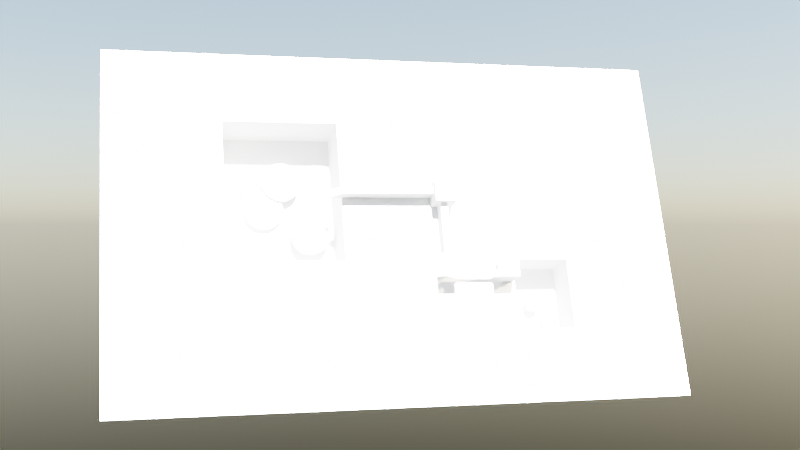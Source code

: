 # Source: sample.blend  (saved by Blender 4.5.90; exported with 4.5.12 LTS)
import bpy
from mathutils import Matrix  # noqa: F401  (used for matrix-valued properties, if any)

bpy.ops.wm.read_factory_settings(use_empty=True)
scene = bpy.context.scene
scene.name = 'Scene'

# ---- collections
col_collection = bpy.data.collections.new('Collection'); scene.collection.children.link(col_collection)
col_filling = bpy.data.collections.new('filling'); scene.collection.children.link(col_filling)

# ---- world
world_world = bpy.data.worlds.new('World'); scene.world = world_world
world_world.use_nodes = True; world_world.node_tree.nodes.clear()
_N = world_world.node_tree.nodes; _L = world_world.node_tree.links
n0 = _N.new('ShaderNodeOutputWorld'); n0.name = 'World Output'; n0.location = (300, 300)
n1 = _N.new('ShaderNodeBackground'); n1.name = 'Background'; n1.location = (10, 300)
n1.inputs[1].default_value = 0.3
n2 = _N.new('ShaderNodeTexSky'); n2.name = 'Sky Texture'; n2.location = (-190, 275)
n2.sun_elevation = 0.4782
_L.new(n1.outputs[0], n0.inputs[0])
_L.new(n2.outputs[0], n1.inputs[0])
n0.is_active_output = True
world_world.color = (0.05088, 0.05088, 0.05088)
world_world.use_sun_shadow = False
world_world.sun_shadow_jitter_overblur = 0.0

# ---- cameras
cam_camera = bpy.data.cameras.new('Camera')
cam_camera.clip_end = 100.0
cam_camera.ortho_scale = 7.314

# ---- lights
light_light = bpy.data.lights.new('Light', 'SUN')
light_light.transmission_factor = 0.0
light_light.angle = 0.1993
light_light.energy = 1000.0
light_light.shadow_soft_size = 0.1
light_light.shadow_maximum_resolution = 0.006
light_light.shadow_cascade_max_distance = 1000.0

# ---- meshes
me_plane = bpy.data.meshes.new('Plane')
me_plane.from_pydata([(-1.0, -1.59, 0.0), (1.0, -1.59, 0.0), (-1.0, 1.59, 0.0), (1.0, 1.59, 0.0), (-1.0, 0.9542, 0.0), (-1.0, 0.3181, 0.0), (-1.0, -0.3181, 0.0), (-1.0, -0.9542, 0.0), (-0.6, -1.59, 0.0), (-0.2, -1.59, 0.0), (0.2, -1.59, 0.0), (0.6, -1.59, 0.0), (1.0, -0.9542, 0.0), (1.0, -0.3181, 0.0), (1.0, 0.3181, 0.0), (1.0, 0.9542, 0.0), (0.6, 1.59, 0.0), (0.2, 1.59, 0.0), (-0.2, 1.59, 0.0), (-0.6, 1.59, 0.0), (-0.6, -0.9542, 0.0), (-0.6, -0.3181, 0.0), (-0.6, 0.3181, 0.0), (-0.6, 0.9542, 0.0), (-0.2, -0.9542, 0.0), (-0.2, -0.3181, 0.0), (-0.2, 0.3181, 0.0), (-0.2, 0.9542, 0.0), (0.2, -0.9542, 0.0), (0.2, -0.3181, 0.0), (0.2, 0.3181, 0.0), (0.2, 0.9542, 0.0), (0.6, -0.9542, 0.0), (0.6, -0.3181, 0.0), (0.6, 0.3181, 0.0), (0.6, 0.9542, 0.0), (-0.6, -0.9542, -0.2674), (-0.6, -0.3181, -0.2674), (-0.2, -0.9542, -0.2674), (-0.2, -0.3181, -0.2674), (0.2, -0.9542, -0.2674), (0.2, -0.3181, -0.2674), (-1.0, 0.6268, 0.0), (1.0, 0.6268, 0.0), (-0.6, 0.6268, 0.0), (-0.2, 0.6268, 0.0), (0.2, 0.6268, 0.0), (0.6, 0.6268, 0.0), (0.2, 0.6268, -0.2131), (0.2, 0.9542, -0.2131), (0.6, 0.6268, -0.2131), (0.6, 0.9542, -0.2131)], [], [(35, 15, 3, 16), (4, 23, 19, 2), (23, 27, 18, 19), (27, 31, 17, 18), (31, 35, 16, 17), (0, 8, 20, 7), (7, 20, 21, 6), (6, 21, 22, 5), (42, 44, 23, 4), (8, 9, 24, 20), (21, 20, 36, 37), (21, 25, 26, 22), (44, 45, 27, 23), (9, 10, 28, 24), (24, 28, 40, 38), (25, 29, 30, 26), (45, 46, 31, 27), (10, 11, 32, 28), (28, 32, 33, 29), (29, 33, 34, 30), (47, 35, 51, 50), (11, 1, 12, 32), (32, 12, 13, 33), (33, 13, 14, 34), (47, 43, 15, 35), (36, 38, 39, 37), (38, 40, 41, 39), (20, 24, 38, 36), (29, 25, 39, 41), (25, 21, 37, 39), (28, 29, 41, 40), (34, 14, 43, 47), (30, 34, 47, 46), (26, 30, 46, 45), (22, 26, 45, 44), (5, 22, 44, 42), (48, 50, 51, 49), (46, 47, 50, 48), (35, 31, 49, 51), (31, 46, 48, 49)])
_uv = me_plane.uv_layers.new(name='UVMap')
_uv.uv.foreach_set('vector', [0.8, 0.8, 1.0, 0.8, 1.0, 1.0, 0.8, 1.0, 0.0, 0.8, 0.2, 0.8, 0.2, 1.0, 0.0, 1.0, 0.2, 0.8, 0.4, 0.8, 0.4, 1.0, 0.2, 1.0, 0.4, 0.8, 0.6, 0.8, 0.6, 1.0, 0.4, 1.0, 0.6, 0.8, 0.8, 0.8, 0.8, 1.0, 0.6, 1.0, 0.0, 0.0, 0.2, 0.0, 0.2, 0.2, 0.0, 0.2, 0.0, 0.2, 0.2, 0.2, 0.2, 0.4, 0.0, 0.4, 0.0, 0.4, 0.2, 0.4, 0.2, 0.6, 0.0, 0.6, 0.0, 0.6971, 0.2, 0.6971, 0.2, 0.8, 0.0, 0.8, 0.2, 0.0, 0.4, 0.0, 0.4, 0.2, 0.2, 0.2, 0.2, 0.4, 0.2, 0.2, 0.2, 0.2, 0.2, 0.4, 0.2, 0.4, 0.4, 0.4, 0.4, 0.6, 0.2, 0.6, 0.2, 0.6971, 0.4, 0.6971, 0.4, 0.8, 0.2, 0.8, 0.4, 0.0, 0.6, 0.0, 0.6, 0.2, 0.4, 0.2, 0.4, 0.2, 0.6, 0.2, 0.6, 0.2, 0.4, 0.2, 0.4, 0.4, 0.6, 0.4, 0.6, 0.6, 0.4, 0.6, 0.4, 0.6971, 0.6, 0.6971, 0.6, 0.8, 0.4, 0.8, 0.6, 0.0, 0.8, 0.0, 0.8, 0.2, 0.6, 0.2, 0.6, 0.2, 0.8, 0.2, 0.8, 0.4, 0.6, 0.4, 0.6, 0.4, 0.8, 0.4, 0.8, 0.6, 0.6, 0.6, 0.8, 0.6971, 0.8, 0.8, 0.8, 0.8, 0.8, 0.6971, 0.8, 0.0, 1.0, 0.0, 1.0, 0.2, 0.8, 0.2, 0.8, 0.2, 1.0, 0.2, 1.0, 0.4, 0.8, 0.4, 0.8, 0.4, 1.0, 0.4, 1.0, 0.6, 0.8, 0.6, 0.8, 0.6971, 1.0, 0.6971, 1.0, 0.8, 0.8, 0.8, 0.2, 0.2, 0.4, 0.2, 0.4, 0.4, 0.2, 0.4, 0.4, 0.2, 0.6, 0.2, 0.6, 0.4, 0.4, 0.4, 0.2, 0.2, 0.4, 0.2, 0.4, 0.2, 0.2, 0.2, 0.6, 0.4, 0.4, 0.4, 0.4, 0.4, 0.6, 0.4, 0.4, 0.4, 0.2, 0.4, 0.2, 0.4, 0.4, 0.4, 0.6, 0.2, 0.6, 0.4, 0.6, 0.4, 0.6, 0.2, 0.8, 0.6, 1.0, 0.6, 1.0, 0.6971, 0.8, 0.6971, 0.6, 0.6, 0.8, 0.6, 0.8, 0.6971, 0.6, 0.6971, 0.4, 0.6, 0.6, 0.6, 0.6, 0.6971, 0.4, 0.6971, 0.2, 0.6, 0.4, 0.6, 0.4, 0.6971, 0.2, 0.6971, 0.0, 0.6, 0.2, 0.6, 0.2, 0.6971, 0.0, 0.6971, 0.6, 0.6971, 0.8, 0.6971, 0.8, 0.8, 0.6, 0.8, 0.6, 0.6971, 0.8, 0.6971, 0.8, 0.6971, 0.6, 0.6971, 0.8, 0.8, 0.6, 0.8, 0.6, 0.8, 0.8, 0.8, 0.6, 0.8, 0.6, 0.6971, 0.6, 0.6971, 0.6, 0.8])
me_plane.update()
me_plane_005 = bpy.data.meshes.new('Plane.005')
me_plane_005.from_pydata([(-1.49e-08, 5.96e-08, 0.0), (-1.49e-08, 0.6362, 0.0), (0.4, 5.96e-08, 0.0), (0.4, 0.6362, 0.0), (-1.49e-08, 5.96e-08, 0.03879), (-1.49e-08, 0.6362, 0.03879), (0.4, 5.96e-08, 0.03879), (0.4, 0.6362, 0.03879)], [], [(0, 1, 3, 2), (4, 6, 7, 5), (3, 1, 5, 7), (2, 3, 7, 6), (0, 2, 6, 4), (1, 0, 4, 5)])
_uv = me_plane_005.uv_layers.new(name='UVMap')
_uv.uv.foreach_set('vector', [0.6, 0.4, 0.6, 0.6, 0.8, 0.6, 0.8, 0.4, 0.6, 0.4, 0.8, 0.4, 0.8, 0.6, 0.6, 0.6, 0.8, 0.6, 0.6, 0.6, 0.6, 0.6, 0.8, 0.6, 0.8, 0.4, 0.8, 0.6, 0.8, 0.6, 0.8, 0.4, 0.6, 0.4, 0.8, 0.4, 0.8, 0.4, 0.6, 0.4, 0.6, 0.6, 0.6, 0.4, 0.6, 0.4, 0.6, 0.6])
me_plane_005.update()
me_plane_006 = bpy.data.meshes.new('Plane.006')
me_plane_006.from_pydata([(-1.49e-08, 5.96e-08, 0.0), (-1.49e-08, 0.6362, 0.0), (0.4, 5.96e-08, 0.0), (0.4, 0.6362, 0.0), (-1.49e-08, 5.96e-08, 0.03879), (-1.49e-08, 0.6362, 0.03879), (0.4, 5.96e-08, 0.03879), (0.4, 0.6362, 0.03879)], [], [(0, 1, 3, 2), (4, 6, 7, 5), (3, 1, 5, 7), (2, 3, 7, 6), (0, 2, 6, 4), (1, 0, 4, 5)])
_uv = me_plane_006.uv_layers.new(name='UVMap')
_uv.uv.foreach_set('vector', [0.6, 0.4, 0.6, 0.6, 0.8, 0.6, 0.8, 0.4, 0.6, 0.4, 0.8, 0.4, 0.8, 0.6, 0.6, 0.6, 0.8, 0.6, 0.6, 0.6, 0.6, 0.6, 0.8, 0.6, 0.8, 0.4, 0.8, 0.6, 0.8, 0.6, 0.8, 0.4, 0.6, 0.4, 0.8, 0.4, 0.8, 0.4, 0.6, 0.4, 0.6, 0.6, 0.6, 0.4, 0.6, 0.4, 0.6, 0.6])
me_plane_006.update()
me_plane_007 = bpy.data.meshes.new('Plane.007')
me_plane_007.from_pydata([(-1.49e-08, 5.96e-08, 0.0), (-1.49e-08, 0.6362, 0.0), (0.4, 5.96e-08, 0.0), (0.4, 0.6362, 0.0), (-1.49e-08, 5.96e-08, 0.03879), (-1.49e-08, 0.6362, 0.03879), (0.4, 5.96e-08, 0.03879), (0.4, 0.6362, 0.03879)], [], [(0, 1, 3, 2), (4, 6, 7, 5), (3, 1, 5, 7), (2, 3, 7, 6), (0, 2, 6, 4), (1, 0, 4, 5)])
_uv = me_plane_007.uv_layers.new(name='UVMap')
_uv.uv.foreach_set('vector', [0.6, 0.4, 0.6, 0.6, 0.8, 0.6, 0.8, 0.4, 0.6, 0.4, 0.8, 0.4, 0.8, 0.6, 0.6, 0.6, 0.8, 0.6, 0.6, 0.6, 0.6, 0.6, 0.8, 0.6, 0.8, 0.4, 0.8, 0.6, 0.8, 0.6, 0.8, 0.4, 0.6, 0.4, 0.8, 0.4, 0.8, 0.4, 0.6, 0.4, 0.6, 0.6, 0.6, 0.4, 0.6, 0.4, 0.6, 0.6])
me_plane_007.update()
me_plane_008 = bpy.data.meshes.new('Plane.008')
me_plane_008.from_pydata([(-1.49e-08, 5.96e-08, 0.0), (-1.49e-08, 0.6362, 0.0), (0.4, 5.96e-08, 0.0), (0.4, 0.6362, 0.0), (-1.49e-08, 5.96e-08, 0.03879), (-1.49e-08, 0.6362, 0.03879), (0.4, 5.96e-08, 0.03879), (0.4, 0.6362, 0.03879)], [], [(0, 1, 3, 2), (4, 6, 7, 5), (3, 1, 5, 7), (2, 3, 7, 6), (0, 2, 6, 4), (1, 0, 4, 5)])
_uv = me_plane_008.uv_layers.new(name='UVMap')
_uv.uv.foreach_set('vector', [0.6, 0.4, 0.6, 0.6, 0.8, 0.6, 0.8, 0.4, 0.6, 0.4, 0.8, 0.4, 0.8, 0.6, 0.6, 0.6, 0.8, 0.6, 0.6, 0.6, 0.6, 0.6, 0.8, 0.6, 0.8, 0.4, 0.8, 0.6, 0.8, 0.6, 0.8, 0.4, 0.6, 0.4, 0.8, 0.4, 0.8, 0.4, 0.6, 0.4, 0.6, 0.6, 0.6, 0.4, 0.6, 0.4, 0.6, 0.6])
me_plane_008.update()
me_plane_009 = bpy.data.meshes.new('Plane.009')
me_plane_009.from_pydata([(-1.49e-08, 5.96e-08, 0.0), (-1.49e-08, 0.6362, 0.0), (0.4, 5.96e-08, 0.0), (0.4, 0.6362, 0.0), (-1.49e-08, 5.96e-08, 0.03879), (-1.49e-08, 0.6362, 0.03879), (0.4, 5.96e-08, 0.03879), (0.4, 0.6362, 0.03879)], [], [(0, 1, 3, 2), (4, 6, 7, 5), (3, 1, 5, 7), (2, 3, 7, 6), (0, 2, 6, 4), (1, 0, 4, 5)])
_uv = me_plane_009.uv_layers.new(name='UVMap')
_uv.uv.foreach_set('vector', [0.6, 0.4, 0.6, 0.6, 0.8, 0.6, 0.8, 0.4, 0.6, 0.4, 0.8, 0.4, 0.8, 0.6, 0.6, 0.6, 0.8, 0.6, 0.6, 0.6, 0.6, 0.6, 0.8, 0.6, 0.8, 0.4, 0.8, 0.6, 0.8, 0.6, 0.8, 0.4, 0.6, 0.4, 0.8, 0.4, 0.8, 0.4, 0.6, 0.4, 0.6, 0.6, 0.6, 0.4, 0.6, 0.4, 0.6, 0.6])
me_plane_009.update()
me_plane_010 = bpy.data.meshes.new('Plane.010')
me_plane_010.from_pydata([(-1.49e-08, 5.96e-08, 0.0), (-1.49e-08, 0.6362, 0.0), (0.4, 5.96e-08, 0.0), (0.4, 0.6362, 0.0), (-1.49e-08, 5.96e-08, 0.03879), (-1.49e-08, 0.6362, 0.03879), (0.4, 5.96e-08, 0.03879), (0.4, 0.6362, 0.03879)], [], [(0, 1, 3, 2), (4, 6, 7, 5), (3, 1, 5, 7), (2, 3, 7, 6), (0, 2, 6, 4), (1, 0, 4, 5)])
_uv = me_plane_010.uv_layers.new(name='UVMap')
_uv.uv.foreach_set('vector', [0.6, 0.4, 0.6, 0.6, 0.8, 0.6, 0.8, 0.4, 0.6, 0.4, 0.8, 0.4, 0.8, 0.6, 0.6, 0.6, 0.8, 0.6, 0.6, 0.6, 0.6, 0.6, 0.8, 0.6, 0.8, 0.4, 0.8, 0.6, 0.8, 0.6, 0.8, 0.4, 0.6, 0.4, 0.8, 0.4, 0.8, 0.4, 0.6, 0.4, 0.6, 0.6, 0.6, 0.4, 0.6, 0.4, 0.6, 0.6])
me_plane_010.update()
me_cylinder = bpy.data.meshes.new('Cylinder')
me_cylinder.from_pydata([(0.0, 1.0, -1.0), (0.0, 1.0, 1.0), (0.1951, 0.9808, -1.0), (0.1951, 0.9808, 1.0), (0.3827, 0.9239, -1.0), (0.3827, 0.9239, 1.0), (0.5556, 0.8315, -1.0), (0.5556, 0.8315, 1.0), (0.7071, 0.7071, -1.0), (0.7071, 0.7071, 1.0), (0.8315, 0.5556, -1.0), (0.8315, 0.5556, 1.0), (0.9239, 0.3827, -1.0), (0.9239, 0.3827, 1.0), (0.9808, 0.1951, -1.0), (0.9808, 0.1951, 1.0), (1.0, 0.0, -1.0), (1.0, 0.0, 1.0), (0.9808, -0.1951, -1.0), (0.9808, -0.1951, 1.0), (0.9239, -0.3827, -1.0), (0.9239, -0.3827, 1.0), (0.8315, -0.5556, -1.0), (0.8315, -0.5556, 1.0), (0.7071, -0.7071, -1.0), (0.7071, -0.7071, 1.0), (0.5556, -0.8315, -1.0), (0.5556, -0.8315, 1.0), (0.3827, -0.9239, -1.0), (0.3827, -0.9239, 1.0), (0.1951, -0.9808, -1.0), (0.1951, -0.9808, 1.0), (0.0, -1.0, -1.0), (0.0, -1.0, 1.0), (-0.1951, -0.9808, -1.0), (-0.1951, -0.9808, 1.0), (-0.3827, -0.9239, -1.0), (-0.3827, -0.9239, 1.0), (-0.5556, -0.8315, -1.0), (-0.5556, -0.8315, 1.0), (-0.7071, -0.7071, -1.0), (-0.7071, -0.7071, 1.0), (-0.8315, -0.5556, -1.0), (-0.8315, -0.5556, 1.0), (-0.9239, -0.3827, -1.0), (-0.9239, -0.3827, 1.0), (-0.9808, -0.1951, -1.0), (-0.9808, -0.1951, 1.0), (-1.0, 0.0, -1.0), (-1.0, 0.0, 1.0), (-0.9808, 0.1951, -1.0), (-0.9808, 0.1951, 1.0), (-0.9239, 0.3827, -1.0), (-0.9239, 0.3827, 1.0), (-0.8315, 0.5556, -1.0), (-0.8315, 0.5556, 1.0), (-0.7071, 0.7071, -1.0), (-0.7071, 0.7071, 1.0), (-0.5556, 0.8315, -1.0), (-0.5556, 0.8315, 1.0), (-0.3827, 0.9239, -1.0), (-0.3827, 0.9239, 1.0), (-0.1951, 0.9808, -1.0), (-0.1951, 0.9808, 1.0)], [], [(0, 1, 3, 2), (2, 3, 5, 4), (4, 5, 7, 6), (6, 7, 9, 8), (8, 9, 11, 10), (10, 11, 13, 12), (12, 13, 15, 14), (14, 15, 17, 16), (16, 17, 19, 18), (18, 19, 21, 20), (20, 21, 23, 22), (22, 23, 25, 24), (24, 25, 27, 26), (26, 27, 29, 28), (28, 29, 31, 30), (30, 31, 33, 32), (32, 33, 35, 34), (34, 35, 37, 36), (36, 37, 39, 38), (38, 39, 41, 40), (40, 41, 43, 42), (42, 43, 45, 44), (44, 45, 47, 46), (46, 47, 49, 48), (48, 49, 51, 50), (50, 51, 53, 52), (52, 53, 55, 54), (54, 55, 57, 56), (56, 57, 59, 58), (58, 59, 61, 60), (3, 1, 63, 61, 59, 57, 55, 53, 51, 49, 47, 45, 43, 41, 39, 37, 35, 33, 31, 29, 27, 25, 23, 21, 19, 17, 15, 13, 11, 9, 7, 5), (60, 61, 63, 62), (62, 63, 1, 0), (0, 2, 4, 6, 8, 10, 12, 14, 16, 18, 20, 22, 24, 26, 28, 30, 32, 34, 36, 38, 40, 42, 44, 46, 48, 50, 52, 54, 56, 58, 60, 62)])
_uv = me_cylinder.uv_layers.new(name='UVMap')
_uv.uv.foreach_set('vector', [1.0, 0.5, 1.0, 1.0, 0.9688, 1.0, 0.9688, 0.5, 0.9688, 0.5, 0.9688, 1.0, 0.9375, 1.0, 0.9375, 0.5, 0.9375, 0.5, 0.9375, 1.0, 0.9062, 1.0, 0.9062, 0.5, 0.9062, 0.5, 0.9062, 1.0, 0.875, 1.0, 0.875, 0.5, 0.875, 0.5, 0.875, 1.0, 0.8438, 1.0, 0.8438, 0.5, 0.8438, 0.5, 0.8438, 1.0, 0.8125, 1.0, 0.8125, 0.5, 0.8125, 0.5, 0.8125, 1.0, 0.7812, 1.0, 0.7812, 0.5, 0.7812, 0.5, 0.7812, 1.0, 0.75, 1.0, 0.75, 0.5, 0.75, 0.5, 0.75, 1.0, 0.7188, 1.0, 0.7188, 0.5, 0.7188, 0.5, 0.7188, 1.0, 0.6875, 1.0, 0.6875, 0.5, 0.6875, 0.5, 0.6875, 1.0, 0.6562, 1.0, 0.6562, 0.5, 0.6562, 0.5, 0.6562, 1.0, 0.625, 1.0, 0.625, 0.5, 0.625, 0.5, 0.625, 1.0, 0.5938, 1.0, 0.5938, 0.5, 0.5938, 0.5, 0.5938, 1.0, 0.5625, 1.0, 0.5625, 0.5, 0.5625, 0.5, 0.5625, 1.0, 0.5312, 1.0, 0.5312, 0.5, 0.5312, 0.5, 0.5312, 1.0, 0.5, 1.0, 0.5, 0.5, 0.5, 0.5, 0.5, 1.0, 0.4688, 1.0, 0.4688, 0.5, 0.4688, 0.5, 0.4688, 1.0, 0.4375, 1.0, 0.4375, 0.5, 0.4375, 0.5, 0.4375, 1.0, 0.4062, 1.0, 0.4062, 0.5, 0.4062, 0.5, 0.4062, 1.0, 0.375, 1.0, 0.375, 0.5, 0.375, 0.5, 0.375, 1.0, 0.3438, 1.0, 0.3438, 0.5, 0.3438, 0.5, 0.3438, 1.0, 0.3125, 1.0, 0.3125, 0.5, 0.3125, 0.5, 0.3125, 1.0, 0.2812, 1.0, 0.2812, 0.5, 0.2812, 0.5, 0.2812, 1.0, 0.25, 1.0, 0.25, 0.5, 0.25, 0.5, 0.25, 1.0, 0.2188, 1.0, 0.2188, 0.5, 0.2188, 0.5, 0.2188, 1.0, 0.1875, 1.0, 0.1875, 0.5, 0.1875, 0.5, 0.1875, 1.0, 0.1562, 1.0, 0.1562, 0.5, 0.1562, 0.5, 0.1562, 1.0, 0.125, 1.0, 0.125, 0.5, 0.125, 0.5, 0.125, 1.0, 0.09375, 1.0, 0.09375, 0.5, 0.09375, 0.5, 0.09375, 1.0, 0.0625, 1.0, 0.0625, 0.5, 0.2968, 0.4854, 0.25, 0.49, 0.2032, 0.4854, 0.1582, 0.4717, 0.1167, 0.4496, 0.08029, 0.4197, 0.05045, 0.3833, 0.02827, 0.3418, 0.01461, 0.2968, 0.01, 0.25, 0.01461, 0.2032, 0.02827, 0.1582, 0.05045, 0.1167, 0.08029, 0.08029, 0.1167, 0.05045, 0.1582, 0.02827, 0.2032, 0.01461, 0.25, 0.01, 0.2968, 0.01461, 0.3418, 0.02827, 0.3833, 0.05045, 0.4197, 0.08029, 0.4496, 0.1167, 0.4717, 0.1582, 0.4854, 0.2032, 0.49, 0.25, 0.4854, 0.2968, 0.4717, 0.3418, 0.4496, 0.3833, 0.4197, 0.4197, 0.3833, 0.4496, 0.3418, 0.4717, 0.0625, 0.5, 0.0625, 1.0, 0.03125, 1.0, 0.03125, 0.5, 0.03125, 0.5, 0.03125, 1.0, 0.0, 1.0, 0.0, 0.5, 0.75, 0.49, 0.7968, 0.4854, 0.8418, 0.4717, 0.8833, 0.4496, 0.9197, 0.4197, 0.9496, 0.3833, 0.9717, 0.3418, 0.9854, 0.2968, 0.99, 0.25, 0.9854, 0.2032, 0.9717, 0.1582, 0.9496, 0.1167, 0.9197, 0.08029, 0.8833, 0.05045, 0.8418, 0.02827, 0.7968, 0.01461, 0.75, 0.01, 0.7032, 0.01461, 0.6582, 0.02827, 0.6167, 0.05045, 0.5803, 0.08029, 0.5504, 0.1167, 0.5283, 0.1582, 0.5146, 0.2032, 0.51, 0.25, 0.5146, 0.2968, 0.5283, 0.3418, 0.5504, 0.3833, 0.5803, 0.4197, 0.6167, 0.4496, 0.6582, 0.4717, 0.7032, 0.4854])
me_cylinder.update()
me_cylinder_001 = bpy.data.meshes.new('Cylinder.001')
me_cylinder_001.from_pydata([(0.0, 1.0, -1.0), (0.0, 1.0, 1.0), (0.1951, 0.9808, -1.0), (0.1951, 0.9808, 1.0), (0.3827, 0.9239, -1.0), (0.3827, 0.9239, 1.0), (0.5556, 0.8315, -1.0), (0.5556, 0.8315, 1.0), (0.7071, 0.7071, -1.0), (0.7071, 0.7071, 1.0), (0.8315, 0.5556, -1.0), (0.8315, 0.5556, 1.0), (0.9239, 0.3827, -1.0), (0.9239, 0.3827, 1.0), (0.9808, 0.1951, -1.0), (0.9808, 0.1951, 1.0), (1.0, 0.0, -1.0), (1.0, 0.0, 1.0), (0.9808, -0.1951, -1.0), (0.9808, -0.1951, 1.0), (0.9239, -0.3827, -1.0), (0.9239, -0.3827, 1.0), (0.8315, -0.5556, -1.0), (0.8315, -0.5556, 1.0), (0.7071, -0.7071, -1.0), (0.7071, -0.7071, 1.0), (0.5556, -0.8315, -1.0), (0.5556, -0.8315, 1.0), (0.3827, -0.9239, -1.0), (0.3827, -0.9239, 1.0), (0.1951, -0.9808, -1.0), (0.1951, -0.9808, 1.0), (0.0, -1.0, -1.0), (0.0, -1.0, 1.0), (-0.1951, -0.9808, -1.0), (-0.1951, -0.9808, 1.0), (-0.3827, -0.9239, -1.0), (-0.3827, -0.9239, 1.0), (-0.5556, -0.8315, -1.0), (-0.5556, -0.8315, 1.0), (-0.7071, -0.7071, -1.0), (-0.7071, -0.7071, 1.0), (-0.8315, -0.5556, -1.0), (-0.8315, -0.5556, 1.0), (-0.9239, -0.3827, -1.0), (-0.9239, -0.3827, 1.0), (-0.9808, -0.1951, -1.0), (-0.9808, -0.1951, 1.0), (-1.0, 0.0, -1.0), (-1.0, 0.0, 1.0), (-0.9808, 0.1951, -1.0), (-0.9808, 0.1951, 1.0), (-0.9239, 0.3827, -1.0), (-0.9239, 0.3827, 1.0), (-0.8315, 0.5556, -1.0), (-0.8315, 0.5556, 1.0), (-0.7071, 0.7071, -1.0), (-0.7071, 0.7071, 1.0), (-0.5556, 0.8315, -1.0), (-0.5556, 0.8315, 1.0), (-0.3827, 0.9239, -1.0), (-0.3827, 0.9239, 1.0), (-0.1951, 0.9808, -1.0), (-0.1951, 0.9808, 1.0)], [], [(0, 1, 3, 2), (2, 3, 5, 4), (4, 5, 7, 6), (6, 7, 9, 8), (8, 9, 11, 10), (10, 11, 13, 12), (12, 13, 15, 14), (14, 15, 17, 16), (16, 17, 19, 18), (18, 19, 21, 20), (20, 21, 23, 22), (22, 23, 25, 24), (24, 25, 27, 26), (26, 27, 29, 28), (28, 29, 31, 30), (30, 31, 33, 32), (32, 33, 35, 34), (34, 35, 37, 36), (36, 37, 39, 38), (38, 39, 41, 40), (40, 41, 43, 42), (42, 43, 45, 44), (44, 45, 47, 46), (46, 47, 49, 48), (48, 49, 51, 50), (50, 51, 53, 52), (52, 53, 55, 54), (54, 55, 57, 56), (56, 57, 59, 58), (58, 59, 61, 60), (3, 1, 63, 61, 59, 57, 55, 53, 51, 49, 47, 45, 43, 41, 39, 37, 35, 33, 31, 29, 27, 25, 23, 21, 19, 17, 15, 13, 11, 9, 7, 5), (60, 61, 63, 62), (62, 63, 1, 0), (0, 2, 4, 6, 8, 10, 12, 14, 16, 18, 20, 22, 24, 26, 28, 30, 32, 34, 36, 38, 40, 42, 44, 46, 48, 50, 52, 54, 56, 58, 60, 62)])
_uv = me_cylinder_001.uv_layers.new(name='UVMap')
_uv.uv.foreach_set('vector', [1.0, 0.5, 1.0, 1.0, 0.9688, 1.0, 0.9688, 0.5, 0.9688, 0.5, 0.9688, 1.0, 0.9375, 1.0, 0.9375, 0.5, 0.9375, 0.5, 0.9375, 1.0, 0.9062, 1.0, 0.9062, 0.5, 0.9062, 0.5, 0.9062, 1.0, 0.875, 1.0, 0.875, 0.5, 0.875, 0.5, 0.875, 1.0, 0.8438, 1.0, 0.8438, 0.5, 0.8438, 0.5, 0.8438, 1.0, 0.8125, 1.0, 0.8125, 0.5, 0.8125, 0.5, 0.8125, 1.0, 0.7812, 1.0, 0.7812, 0.5, 0.7812, 0.5, 0.7812, 1.0, 0.75, 1.0, 0.75, 0.5, 0.75, 0.5, 0.75, 1.0, 0.7188, 1.0, 0.7188, 0.5, 0.7188, 0.5, 0.7188, 1.0, 0.6875, 1.0, 0.6875, 0.5, 0.6875, 0.5, 0.6875, 1.0, 0.6562, 1.0, 0.6562, 0.5, 0.6562, 0.5, 0.6562, 1.0, 0.625, 1.0, 0.625, 0.5, 0.625, 0.5, 0.625, 1.0, 0.5938, 1.0, 0.5938, 0.5, 0.5938, 0.5, 0.5938, 1.0, 0.5625, 1.0, 0.5625, 0.5, 0.5625, 0.5, 0.5625, 1.0, 0.5312, 1.0, 0.5312, 0.5, 0.5312, 0.5, 0.5312, 1.0, 0.5, 1.0, 0.5, 0.5, 0.5, 0.5, 0.5, 1.0, 0.4688, 1.0, 0.4688, 0.5, 0.4688, 0.5, 0.4688, 1.0, 0.4375, 1.0, 0.4375, 0.5, 0.4375, 0.5, 0.4375, 1.0, 0.4062, 1.0, 0.4062, 0.5, 0.4062, 0.5, 0.4062, 1.0, 0.375, 1.0, 0.375, 0.5, 0.375, 0.5, 0.375, 1.0, 0.3438, 1.0, 0.3438, 0.5, 0.3438, 0.5, 0.3438, 1.0, 0.3125, 1.0, 0.3125, 0.5, 0.3125, 0.5, 0.3125, 1.0, 0.2812, 1.0, 0.2812, 0.5, 0.2812, 0.5, 0.2812, 1.0, 0.25, 1.0, 0.25, 0.5, 0.25, 0.5, 0.25, 1.0, 0.2188, 1.0, 0.2188, 0.5, 0.2188, 0.5, 0.2188, 1.0, 0.1875, 1.0, 0.1875, 0.5, 0.1875, 0.5, 0.1875, 1.0, 0.1562, 1.0, 0.1562, 0.5, 0.1562, 0.5, 0.1562, 1.0, 0.125, 1.0, 0.125, 0.5, 0.125, 0.5, 0.125, 1.0, 0.09375, 1.0, 0.09375, 0.5, 0.09375, 0.5, 0.09375, 1.0, 0.0625, 1.0, 0.0625, 0.5, 0.2968, 0.4854, 0.25, 0.49, 0.2032, 0.4854, 0.1582, 0.4717, 0.1167, 0.4496, 0.08029, 0.4197, 0.05045, 0.3833, 0.02827, 0.3418, 0.01461, 0.2968, 0.01, 0.25, 0.01461, 0.2032, 0.02827, 0.1582, 0.05045, 0.1167, 0.08029, 0.08029, 0.1167, 0.05045, 0.1582, 0.02827, 0.2032, 0.01461, 0.25, 0.01, 0.2968, 0.01461, 0.3418, 0.02827, 0.3833, 0.05045, 0.4197, 0.08029, 0.4496, 0.1167, 0.4717, 0.1582, 0.4854, 0.2032, 0.49, 0.25, 0.4854, 0.2968, 0.4717, 0.3418, 0.4496, 0.3833, 0.4197, 0.4197, 0.3833, 0.4496, 0.3418, 0.4717, 0.0625, 0.5, 0.0625, 1.0, 0.03125, 1.0, 0.03125, 0.5, 0.03125, 0.5, 0.03125, 1.0, 0.0, 1.0, 0.0, 0.5, 0.75, 0.49, 0.7968, 0.4854, 0.8418, 0.4717, 0.8833, 0.4496, 0.9197, 0.4197, 0.9496, 0.3833, 0.9717, 0.3418, 0.9854, 0.2968, 0.99, 0.25, 0.9854, 0.2032, 0.9717, 0.1582, 0.9496, 0.1167, 0.9197, 0.08029, 0.8833, 0.05045, 0.8418, 0.02827, 0.7968, 0.01461, 0.75, 0.01, 0.7032, 0.01461, 0.6582, 0.02827, 0.6167, 0.05045, 0.5803, 0.08029, 0.5504, 0.1167, 0.5283, 0.1582, 0.5146, 0.2032, 0.51, 0.25, 0.5146, 0.2968, 0.5283, 0.3418, 0.5504, 0.3833, 0.5803, 0.4197, 0.6167, 0.4496, 0.6582, 0.4717, 0.7032, 0.4854])
me_cylinder_001.update()
me_cylinder_002 = bpy.data.meshes.new('Cylinder.002')
me_cylinder_002.from_pydata([(0.0, 1.0, -1.0), (0.0, 1.0, 1.0), (0.1951, 0.9808, -1.0), (0.1951, 0.9808, 1.0), (0.3827, 0.9239, -1.0), (0.3827, 0.9239, 1.0), (0.5556, 0.8315, -1.0), (0.5556, 0.8315, 1.0), (0.7071, 0.7071, -1.0), (0.7071, 0.7071, 1.0), (0.8315, 0.5556, -1.0), (0.8315, 0.5556, 1.0), (0.9239, 0.3827, -1.0), (0.9239, 0.3827, 1.0), (0.9808, 0.1951, -1.0), (0.9808, 0.1951, 1.0), (1.0, 0.0, -1.0), (1.0, 0.0, 1.0), (0.9808, -0.1951, -1.0), (0.9808, -0.1951, 1.0), (0.9239, -0.3827, -1.0), (0.9239, -0.3827, 1.0), (0.8315, -0.5556, -1.0), (0.8315, -0.5556, 1.0), (0.7071, -0.7071, -1.0), (0.7071, -0.7071, 1.0), (0.5556, -0.8315, -1.0), (0.5556, -0.8315, 1.0), (0.3827, -0.9239, -1.0), (0.3827, -0.9239, 1.0), (0.1951, -0.9808, -1.0), (0.1951, -0.9808, 1.0), (0.0, -1.0, -1.0), (0.0, -1.0, 1.0), (-0.1951, -0.9808, -1.0), (-0.1951, -0.9808, 1.0), (-0.3827, -0.9239, -1.0), (-0.3827, -0.9239, 1.0), (-0.5556, -0.8315, -1.0), (-0.5556, -0.8315, 1.0), (-0.7071, -0.7071, -1.0), (-0.7071, -0.7071, 1.0), (-0.8315, -0.5556, -1.0), (-0.8315, -0.5556, 1.0), (-0.9239, -0.3827, -1.0), (-0.9239, -0.3827, 1.0), (-0.9808, -0.1951, -1.0), (-0.9808, -0.1951, 1.0), (-1.0, 0.0, -1.0), (-1.0, 0.0, 1.0), (-0.9808, 0.1951, -1.0), (-0.9808, 0.1951, 1.0), (-0.9239, 0.3827, -1.0), (-0.9239, 0.3827, 1.0), (-0.8315, 0.5556, -1.0), (-0.8315, 0.5556, 1.0), (-0.7071, 0.7071, -1.0), (-0.7071, 0.7071, 1.0), (-0.5556, 0.8315, -1.0), (-0.5556, 0.8315, 1.0), (-0.3827, 0.9239, -1.0), (-0.3827, 0.9239, 1.0), (-0.1951, 0.9808, -1.0), (-0.1951, 0.9808, 1.0)], [], [(0, 1, 3, 2), (2, 3, 5, 4), (4, 5, 7, 6), (6, 7, 9, 8), (8, 9, 11, 10), (10, 11, 13, 12), (12, 13, 15, 14), (14, 15, 17, 16), (16, 17, 19, 18), (18, 19, 21, 20), (20, 21, 23, 22), (22, 23, 25, 24), (24, 25, 27, 26), (26, 27, 29, 28), (28, 29, 31, 30), (30, 31, 33, 32), (32, 33, 35, 34), (34, 35, 37, 36), (36, 37, 39, 38), (38, 39, 41, 40), (40, 41, 43, 42), (42, 43, 45, 44), (44, 45, 47, 46), (46, 47, 49, 48), (48, 49, 51, 50), (50, 51, 53, 52), (52, 53, 55, 54), (54, 55, 57, 56), (56, 57, 59, 58), (58, 59, 61, 60), (3, 1, 63, 61, 59, 57, 55, 53, 51, 49, 47, 45, 43, 41, 39, 37, 35, 33, 31, 29, 27, 25, 23, 21, 19, 17, 15, 13, 11, 9, 7, 5), (60, 61, 63, 62), (62, 63, 1, 0), (0, 2, 4, 6, 8, 10, 12, 14, 16, 18, 20, 22, 24, 26, 28, 30, 32, 34, 36, 38, 40, 42, 44, 46, 48, 50, 52, 54, 56, 58, 60, 62)])
_uv = me_cylinder_002.uv_layers.new(name='UVMap')
_uv.uv.foreach_set('vector', [1.0, 0.5, 1.0, 1.0, 0.9688, 1.0, 0.9688, 0.5, 0.9688, 0.5, 0.9688, 1.0, 0.9375, 1.0, 0.9375, 0.5, 0.9375, 0.5, 0.9375, 1.0, 0.9062, 1.0, 0.9062, 0.5, 0.9062, 0.5, 0.9062, 1.0, 0.875, 1.0, 0.875, 0.5, 0.875, 0.5, 0.875, 1.0, 0.8438, 1.0, 0.8438, 0.5, 0.8438, 0.5, 0.8438, 1.0, 0.8125, 1.0, 0.8125, 0.5, 0.8125, 0.5, 0.8125, 1.0, 0.7812, 1.0, 0.7812, 0.5, 0.7812, 0.5, 0.7812, 1.0, 0.75, 1.0, 0.75, 0.5, 0.75, 0.5, 0.75, 1.0, 0.7188, 1.0, 0.7188, 0.5, 0.7188, 0.5, 0.7188, 1.0, 0.6875, 1.0, 0.6875, 0.5, 0.6875, 0.5, 0.6875, 1.0, 0.6562, 1.0, 0.6562, 0.5, 0.6562, 0.5, 0.6562, 1.0, 0.625, 1.0, 0.625, 0.5, 0.625, 0.5, 0.625, 1.0, 0.5938, 1.0, 0.5938, 0.5, 0.5938, 0.5, 0.5938, 1.0, 0.5625, 1.0, 0.5625, 0.5, 0.5625, 0.5, 0.5625, 1.0, 0.5312, 1.0, 0.5312, 0.5, 0.5312, 0.5, 0.5312, 1.0, 0.5, 1.0, 0.5, 0.5, 0.5, 0.5, 0.5, 1.0, 0.4688, 1.0, 0.4688, 0.5, 0.4688, 0.5, 0.4688, 1.0, 0.4375, 1.0, 0.4375, 0.5, 0.4375, 0.5, 0.4375, 1.0, 0.4062, 1.0, 0.4062, 0.5, 0.4062, 0.5, 0.4062, 1.0, 0.375, 1.0, 0.375, 0.5, 0.375, 0.5, 0.375, 1.0, 0.3438, 1.0, 0.3438, 0.5, 0.3438, 0.5, 0.3438, 1.0, 0.3125, 1.0, 0.3125, 0.5, 0.3125, 0.5, 0.3125, 1.0, 0.2812, 1.0, 0.2812, 0.5, 0.2812, 0.5, 0.2812, 1.0, 0.25, 1.0, 0.25, 0.5, 0.25, 0.5, 0.25, 1.0, 0.2188, 1.0, 0.2188, 0.5, 0.2188, 0.5, 0.2188, 1.0, 0.1875, 1.0, 0.1875, 0.5, 0.1875, 0.5, 0.1875, 1.0, 0.1562, 1.0, 0.1562, 0.5, 0.1562, 0.5, 0.1562, 1.0, 0.125, 1.0, 0.125, 0.5, 0.125, 0.5, 0.125, 1.0, 0.09375, 1.0, 0.09375, 0.5, 0.09375, 0.5, 0.09375, 1.0, 0.0625, 1.0, 0.0625, 0.5, 0.2968, 0.4854, 0.25, 0.49, 0.2032, 0.4854, 0.1582, 0.4717, 0.1167, 0.4496, 0.08029, 0.4197, 0.05045, 0.3833, 0.02827, 0.3418, 0.01461, 0.2968, 0.01, 0.25, 0.01461, 0.2032, 0.02827, 0.1582, 0.05045, 0.1167, 0.08029, 0.08029, 0.1167, 0.05045, 0.1582, 0.02827, 0.2032, 0.01461, 0.25, 0.01, 0.2968, 0.01461, 0.3418, 0.02827, 0.3833, 0.05045, 0.4197, 0.08029, 0.4496, 0.1167, 0.4717, 0.1582, 0.4854, 0.2032, 0.49, 0.25, 0.4854, 0.2968, 0.4717, 0.3418, 0.4496, 0.3833, 0.4197, 0.4197, 0.3833, 0.4496, 0.3418, 0.4717, 0.0625, 0.5, 0.0625, 1.0, 0.03125, 1.0, 0.03125, 0.5, 0.03125, 0.5, 0.03125, 1.0, 0.0, 1.0, 0.0, 0.5, 0.75, 0.49, 0.7968, 0.4854, 0.8418, 0.4717, 0.8833, 0.4496, 0.9197, 0.4197, 0.9496, 0.3833, 0.9717, 0.3418, 0.9854, 0.2968, 0.99, 0.25, 0.9854, 0.2032, 0.9717, 0.1582, 0.9496, 0.1167, 0.9197, 0.08029, 0.8833, 0.05045, 0.8418, 0.02827, 0.7968, 0.01461, 0.75, 0.01, 0.7032, 0.01461, 0.6582, 0.02827, 0.6167, 0.05045, 0.5803, 0.08029, 0.5504, 0.1167, 0.5283, 0.1582, 0.5146, 0.2032, 0.51, 0.25, 0.5146, 0.2968, 0.5283, 0.3418, 0.5504, 0.3833, 0.5803, 0.4197, 0.6167, 0.4496, 0.6582, 0.4717, 0.7032, 0.4854])
me_cylinder_002.update()
me_cylinder_003 = bpy.data.meshes.new('Cylinder.003')
me_cylinder_003.from_pydata([(0.0, 1.0, -1.0), (0.0, 1.0, 1.0), (0.1951, 0.9808, -1.0), (0.1951, 0.9808, 1.0), (0.3827, 0.9239, -1.0), (0.3827, 0.9239, 1.0), (0.5556, 0.8315, -1.0), (0.5556, 0.8315, 1.0), (0.7071, 0.7071, -1.0), (0.7071, 0.7071, 1.0), (0.8315, 0.5556, -1.0), (0.8315, 0.5556, 1.0), (0.9239, 0.3827, -1.0), (0.9239, 0.3827, 1.0), (0.9808, 0.1951, -1.0), (0.9808, 0.1951, 1.0), (1.0, 0.0, -1.0), (1.0, 0.0, 1.0), (0.9808, -0.1951, -1.0), (0.9808, -0.1951, 1.0), (0.9239, -0.3827, -1.0), (0.9239, -0.3827, 1.0), (0.8315, -0.5556, -1.0), (0.8315, -0.5556, 1.0), (0.7071, -0.7071, -1.0), (0.7071, -0.7071, 1.0), (0.5556, -0.8315, -1.0), (0.5556, -0.8315, 1.0), (0.3827, -0.9239, -1.0), (0.3827, -0.9239, 1.0), (0.1951, -0.9808, -1.0), (0.1951, -0.9808, 1.0), (0.0, -1.0, -1.0), (0.0, -1.0, 1.0), (-0.1951, -0.9808, -1.0), (-0.1951, -0.9808, 1.0), (-0.3827, -0.9239, -1.0), (-0.3827, -0.9239, 1.0), (-0.5556, -0.8315, -1.0), (-0.5556, -0.8315, 1.0), (-0.7071, -0.7071, -1.0), (-0.7071, -0.7071, 1.0), (-0.8315, -0.5556, -1.0), (-0.8315, -0.5556, 1.0), (-0.9239, -0.3827, -1.0), (-0.9239, -0.3827, 1.0), (-0.9808, -0.1951, -1.0), (-0.9808, -0.1951, 1.0), (-1.0, 0.0, -1.0), (-1.0, 0.0, 1.0), (-0.9808, 0.1951, -1.0), (-0.9808, 0.1951, 1.0), (-0.9239, 0.3827, -1.0), (-0.9239, 0.3827, 1.0), (-0.8315, 0.5556, -1.0), (-0.8315, 0.5556, 1.0), (-0.7071, 0.7071, -1.0), (-0.7071, 0.7071, 1.0), (-0.5556, 0.8315, -1.0), (-0.5556, 0.8315, 1.0), (-0.3827, 0.9239, -1.0), (-0.3827, 0.9239, 1.0), (-0.1951, 0.9808, -1.0), (-0.1951, 0.9808, 1.0)], [], [(0, 1, 3, 2), (2, 3, 5, 4), (4, 5, 7, 6), (6, 7, 9, 8), (8, 9, 11, 10), (10, 11, 13, 12), (12, 13, 15, 14), (14, 15, 17, 16), (16, 17, 19, 18), (18, 19, 21, 20), (20, 21, 23, 22), (22, 23, 25, 24), (24, 25, 27, 26), (26, 27, 29, 28), (28, 29, 31, 30), (30, 31, 33, 32), (32, 33, 35, 34), (34, 35, 37, 36), (36, 37, 39, 38), (38, 39, 41, 40), (40, 41, 43, 42), (42, 43, 45, 44), (44, 45, 47, 46), (46, 47, 49, 48), (48, 49, 51, 50), (50, 51, 53, 52), (52, 53, 55, 54), (54, 55, 57, 56), (56, 57, 59, 58), (58, 59, 61, 60), (3, 1, 63, 61, 59, 57, 55, 53, 51, 49, 47, 45, 43, 41, 39, 37, 35, 33, 31, 29, 27, 25, 23, 21, 19, 17, 15, 13, 11, 9, 7, 5), (60, 61, 63, 62), (62, 63, 1, 0), (0, 2, 4, 6, 8, 10, 12, 14, 16, 18, 20, 22, 24, 26, 28, 30, 32, 34, 36, 38, 40, 42, 44, 46, 48, 50, 52, 54, 56, 58, 60, 62)])
_uv = me_cylinder_003.uv_layers.new(name='UVMap')
_uv.uv.foreach_set('vector', [1.0, 0.5, 1.0, 1.0, 0.9688, 1.0, 0.9688, 0.5, 0.9688, 0.5, 0.9688, 1.0, 0.9375, 1.0, 0.9375, 0.5, 0.9375, 0.5, 0.9375, 1.0, 0.9062, 1.0, 0.9062, 0.5, 0.9062, 0.5, 0.9062, 1.0, 0.875, 1.0, 0.875, 0.5, 0.875, 0.5, 0.875, 1.0, 0.8438, 1.0, 0.8438, 0.5, 0.8438, 0.5, 0.8438, 1.0, 0.8125, 1.0, 0.8125, 0.5, 0.8125, 0.5, 0.8125, 1.0, 0.7812, 1.0, 0.7812, 0.5, 0.7812, 0.5, 0.7812, 1.0, 0.75, 1.0, 0.75, 0.5, 0.75, 0.5, 0.75, 1.0, 0.7188, 1.0, 0.7188, 0.5, 0.7188, 0.5, 0.7188, 1.0, 0.6875, 1.0, 0.6875, 0.5, 0.6875, 0.5, 0.6875, 1.0, 0.6562, 1.0, 0.6562, 0.5, 0.6562, 0.5, 0.6562, 1.0, 0.625, 1.0, 0.625, 0.5, 0.625, 0.5, 0.625, 1.0, 0.5938, 1.0, 0.5938, 0.5, 0.5938, 0.5, 0.5938, 1.0, 0.5625, 1.0, 0.5625, 0.5, 0.5625, 0.5, 0.5625, 1.0, 0.5312, 1.0, 0.5312, 0.5, 0.5312, 0.5, 0.5312, 1.0, 0.5, 1.0, 0.5, 0.5, 0.5, 0.5, 0.5, 1.0, 0.4688, 1.0, 0.4688, 0.5, 0.4688, 0.5, 0.4688, 1.0, 0.4375, 1.0, 0.4375, 0.5, 0.4375, 0.5, 0.4375, 1.0, 0.4062, 1.0, 0.4062, 0.5, 0.4062, 0.5, 0.4062, 1.0, 0.375, 1.0, 0.375, 0.5, 0.375, 0.5, 0.375, 1.0, 0.3438, 1.0, 0.3438, 0.5, 0.3438, 0.5, 0.3438, 1.0, 0.3125, 1.0, 0.3125, 0.5, 0.3125, 0.5, 0.3125, 1.0, 0.2812, 1.0, 0.2812, 0.5, 0.2812, 0.5, 0.2812, 1.0, 0.25, 1.0, 0.25, 0.5, 0.25, 0.5, 0.25, 1.0, 0.2188, 1.0, 0.2188, 0.5, 0.2188, 0.5, 0.2188, 1.0, 0.1875, 1.0, 0.1875, 0.5, 0.1875, 0.5, 0.1875, 1.0, 0.1562, 1.0, 0.1562, 0.5, 0.1562, 0.5, 0.1562, 1.0, 0.125, 1.0, 0.125, 0.5, 0.125, 0.5, 0.125, 1.0, 0.09375, 1.0, 0.09375, 0.5, 0.09375, 0.5, 0.09375, 1.0, 0.0625, 1.0, 0.0625, 0.5, 0.2968, 0.4854, 0.25, 0.49, 0.2032, 0.4854, 0.1582, 0.4717, 0.1167, 0.4496, 0.08029, 0.4197, 0.05045, 0.3833, 0.02827, 0.3418, 0.01461, 0.2968, 0.01, 0.25, 0.01461, 0.2032, 0.02827, 0.1582, 0.05045, 0.1167, 0.08029, 0.08029, 0.1167, 0.05045, 0.1582, 0.02827, 0.2032, 0.01461, 0.25, 0.01, 0.2968, 0.01461, 0.3418, 0.02827, 0.3833, 0.05045, 0.4197, 0.08029, 0.4496, 0.1167, 0.4717, 0.1582, 0.4854, 0.2032, 0.49, 0.25, 0.4854, 0.2968, 0.4717, 0.3418, 0.4496, 0.3833, 0.4197, 0.4197, 0.3833, 0.4496, 0.3418, 0.4717, 0.0625, 0.5, 0.0625, 1.0, 0.03125, 1.0, 0.03125, 0.5, 0.03125, 0.5, 0.03125, 1.0, 0.0, 1.0, 0.0, 0.5, 0.75, 0.49, 0.7968, 0.4854, 0.8418, 0.4717, 0.8833, 0.4496, 0.9197, 0.4197, 0.9496, 0.3833, 0.9717, 0.3418, 0.9854, 0.2968, 0.99, 0.25, 0.9854, 0.2032, 0.9717, 0.1582, 0.9496, 0.1167, 0.9197, 0.08029, 0.8833, 0.05045, 0.8418, 0.02827, 0.7968, 0.01461, 0.75, 0.01, 0.7032, 0.01461, 0.6582, 0.02827, 0.6167, 0.05045, 0.5803, 0.08029, 0.5504, 0.1167, 0.5283, 0.1582, 0.5146, 0.2032, 0.51, 0.25, 0.5146, 0.2968, 0.5283, 0.3418, 0.5504, 0.3833, 0.5803, 0.4197, 0.6167, 0.4496, 0.6582, 0.4717, 0.7032, 0.4854])
me_cylinder_003.update()
me_cylinder_004 = bpy.data.meshes.new('Cylinder.004')
me_cylinder_004.from_pydata([(0.0, 1.0, -1.0), (0.0, 1.0, 1.0), (0.1951, 0.9808, -1.0), (0.1951, 0.9808, 1.0), (0.3827, 0.9239, -1.0), (0.3827, 0.9239, 1.0), (0.5556, 0.8315, -1.0), (0.5556, 0.8315, 1.0), (0.7071, 0.7071, -1.0), (0.7071, 0.7071, 1.0), (0.8315, 0.5556, -1.0), (0.8315, 0.5556, 1.0), (0.9239, 0.3827, -1.0), (0.9239, 0.3827, 1.0), (0.9808, 0.1951, -1.0), (0.9808, 0.1951, 1.0), (1.0, 0.0, -1.0), (1.0, 0.0, 1.0), (0.9808, -0.1951, -1.0), (0.9808, -0.1951, 1.0), (0.9239, -0.3827, -1.0), (0.9239, -0.3827, 1.0), (0.8315, -0.5556, -1.0), (0.8315, -0.5556, 1.0), (0.7071, -0.7071, -1.0), (0.7071, -0.7071, 1.0), (0.5556, -0.8315, -1.0), (0.5556, -0.8315, 1.0), (0.3827, -0.9239, -1.0), (0.3827, -0.9239, 1.0), (0.1951, -0.9808, -1.0), (0.1951, -0.9808, 1.0), (0.0, -1.0, -1.0), (0.0, -1.0, 1.0), (-0.1951, -0.9808, -1.0), (-0.1951, -0.9808, 1.0), (-0.3827, -0.9239, -1.0), (-0.3827, -0.9239, 1.0), (-0.5556, -0.8315, -1.0), (-0.5556, -0.8315, 1.0), (-0.7071, -0.7071, -1.0), (-0.7071, -0.7071, 1.0), (-0.8315, -0.5556, -1.0), (-0.8315, -0.5556, 1.0), (-0.9239, -0.3827, -1.0), (-0.9239, -0.3827, 1.0), (-0.9808, -0.1951, -1.0), (-0.9808, -0.1951, 1.0), (-1.0, 0.0, -1.0), (-1.0, 0.0, 1.0), (-0.9808, 0.1951, -1.0), (-0.9808, 0.1951, 1.0), (-0.9239, 0.3827, -1.0), (-0.9239, 0.3827, 1.0), (-0.8315, 0.5556, -1.0), (-0.8315, 0.5556, 1.0), (-0.7071, 0.7071, -1.0), (-0.7071, 0.7071, 1.0), (-0.5556, 0.8315, -1.0), (-0.5556, 0.8315, 1.0), (-0.3827, 0.9239, -1.0), (-0.3827, 0.9239, 1.0), (-0.1951, 0.9808, -1.0), (-0.1951, 0.9808, 1.0)], [], [(0, 1, 3, 2), (2, 3, 5, 4), (4, 5, 7, 6), (6, 7, 9, 8), (8, 9, 11, 10), (10, 11, 13, 12), (12, 13, 15, 14), (14, 15, 17, 16), (16, 17, 19, 18), (18, 19, 21, 20), (20, 21, 23, 22), (22, 23, 25, 24), (24, 25, 27, 26), (26, 27, 29, 28), (28, 29, 31, 30), (30, 31, 33, 32), (32, 33, 35, 34), (34, 35, 37, 36), (36, 37, 39, 38), (38, 39, 41, 40), (40, 41, 43, 42), (42, 43, 45, 44), (44, 45, 47, 46), (46, 47, 49, 48), (48, 49, 51, 50), (50, 51, 53, 52), (52, 53, 55, 54), (54, 55, 57, 56), (56, 57, 59, 58), (58, 59, 61, 60), (3, 1, 63, 61, 59, 57, 55, 53, 51, 49, 47, 45, 43, 41, 39, 37, 35, 33, 31, 29, 27, 25, 23, 21, 19, 17, 15, 13, 11, 9, 7, 5), (60, 61, 63, 62), (62, 63, 1, 0), (0, 2, 4, 6, 8, 10, 12, 14, 16, 18, 20, 22, 24, 26, 28, 30, 32, 34, 36, 38, 40, 42, 44, 46, 48, 50, 52, 54, 56, 58, 60, 62)])
_uv = me_cylinder_004.uv_layers.new(name='UVMap')
_uv.uv.foreach_set('vector', [1.0, 0.5, 1.0, 1.0, 0.9688, 1.0, 0.9688, 0.5, 0.9688, 0.5, 0.9688, 1.0, 0.9375, 1.0, 0.9375, 0.5, 0.9375, 0.5, 0.9375, 1.0, 0.9062, 1.0, 0.9062, 0.5, 0.9062, 0.5, 0.9062, 1.0, 0.875, 1.0, 0.875, 0.5, 0.875, 0.5, 0.875, 1.0, 0.8438, 1.0, 0.8438, 0.5, 0.8438, 0.5, 0.8438, 1.0, 0.8125, 1.0, 0.8125, 0.5, 0.8125, 0.5, 0.8125, 1.0, 0.7812, 1.0, 0.7812, 0.5, 0.7812, 0.5, 0.7812, 1.0, 0.75, 1.0, 0.75, 0.5, 0.75, 0.5, 0.75, 1.0, 0.7188, 1.0, 0.7188, 0.5, 0.7188, 0.5, 0.7188, 1.0, 0.6875, 1.0, 0.6875, 0.5, 0.6875, 0.5, 0.6875, 1.0, 0.6562, 1.0, 0.6562, 0.5, 0.6562, 0.5, 0.6562, 1.0, 0.625, 1.0, 0.625, 0.5, 0.625, 0.5, 0.625, 1.0, 0.5938, 1.0, 0.5938, 0.5, 0.5938, 0.5, 0.5938, 1.0, 0.5625, 1.0, 0.5625, 0.5, 0.5625, 0.5, 0.5625, 1.0, 0.5312, 1.0, 0.5312, 0.5, 0.5312, 0.5, 0.5312, 1.0, 0.5, 1.0, 0.5, 0.5, 0.5, 0.5, 0.5, 1.0, 0.4688, 1.0, 0.4688, 0.5, 0.4688, 0.5, 0.4688, 1.0, 0.4375, 1.0, 0.4375, 0.5, 0.4375, 0.5, 0.4375, 1.0, 0.4062, 1.0, 0.4062, 0.5, 0.4062, 0.5, 0.4062, 1.0, 0.375, 1.0, 0.375, 0.5, 0.375, 0.5, 0.375, 1.0, 0.3438, 1.0, 0.3438, 0.5, 0.3438, 0.5, 0.3438, 1.0, 0.3125, 1.0, 0.3125, 0.5, 0.3125, 0.5, 0.3125, 1.0, 0.2812, 1.0, 0.2812, 0.5, 0.2812, 0.5, 0.2812, 1.0, 0.25, 1.0, 0.25, 0.5, 0.25, 0.5, 0.25, 1.0, 0.2188, 1.0, 0.2188, 0.5, 0.2188, 0.5, 0.2188, 1.0, 0.1875, 1.0, 0.1875, 0.5, 0.1875, 0.5, 0.1875, 1.0, 0.1562, 1.0, 0.1562, 0.5, 0.1562, 0.5, 0.1562, 1.0, 0.125, 1.0, 0.125, 0.5, 0.125, 0.5, 0.125, 1.0, 0.09375, 1.0, 0.09375, 0.5, 0.09375, 0.5, 0.09375, 1.0, 0.0625, 1.0, 0.0625, 0.5, 0.2968, 0.4854, 0.25, 0.49, 0.2032, 0.4854, 0.1582, 0.4717, 0.1167, 0.4496, 0.08029, 0.4197, 0.05045, 0.3833, 0.02827, 0.3418, 0.01461, 0.2968, 0.01, 0.25, 0.01461, 0.2032, 0.02827, 0.1582, 0.05045, 0.1167, 0.08029, 0.08029, 0.1167, 0.05045, 0.1582, 0.02827, 0.2032, 0.01461, 0.25, 0.01, 0.2968, 0.01461, 0.3418, 0.02827, 0.3833, 0.05045, 0.4197, 0.08029, 0.4496, 0.1167, 0.4717, 0.1582, 0.4854, 0.2032, 0.49, 0.25, 0.4854, 0.2968, 0.4717, 0.3418, 0.4496, 0.3833, 0.4197, 0.4197, 0.3833, 0.4496, 0.3418, 0.4717, 0.0625, 0.5, 0.0625, 1.0, 0.03125, 1.0, 0.03125, 0.5, 0.03125, 0.5, 0.03125, 1.0, 0.0, 1.0, 0.0, 0.5, 0.75, 0.49, 0.7968, 0.4854, 0.8418, 0.4717, 0.8833, 0.4496, 0.9197, 0.4197, 0.9496, 0.3833, 0.9717, 0.3418, 0.9854, 0.2968, 0.99, 0.25, 0.9854, 0.2032, 0.9717, 0.1582, 0.9496, 0.1167, 0.9197, 0.08029, 0.8833, 0.05045, 0.8418, 0.02827, 0.7968, 0.01461, 0.75, 0.01, 0.7032, 0.01461, 0.6582, 0.02827, 0.6167, 0.05045, 0.5803, 0.08029, 0.5504, 0.1167, 0.5283, 0.1582, 0.5146, 0.2032, 0.51, 0.25, 0.5146, 0.2968, 0.5283, 0.3418, 0.5504, 0.3833, 0.5803, 0.4197, 0.6167, 0.4496, 0.6582, 0.4717, 0.7032, 0.4854])
me_cylinder_004.update()

# ---- objects
ob_light = bpy.data.objects.new('Light', light_light)
ob_camera = bpy.data.objects.new('Camera', cam_camera)
ob_plane = bpy.data.objects.new('Plane', me_plane)
ob_bar = bpy.data.objects.new('bar', me_plane_005)
ob_bar_001 = bpy.data.objects.new('bar.001', me_plane_006)
ob_bar_002 = bpy.data.objects.new('bar.002', me_plane_007)
ob_bar_003 = bpy.data.objects.new('bar.003', me_plane_008)
ob_bar_004 = bpy.data.objects.new('bar.004', me_plane_009)
ob_bar_005 = bpy.data.objects.new('bar.005', me_plane_010)
ob_cylinder = bpy.data.objects.new('Cylinder', me_cylinder)
ob_cylinder_001 = bpy.data.objects.new('Cylinder.001', me_cylinder_001)
ob_cylinder_002 = bpy.data.objects.new('Cylinder.002', me_cylinder_002)
ob_cylinder_003 = bpy.data.objects.new('Cylinder.003', me_cylinder_003)
ob_cylinder_004 = bpy.data.objects.new('Cylinder.004', me_cylinder_004)

# ---- transforms, parenting, visibility, modifiers, constraints
ob_light.location = (4.076, 1.005, 5.904)
ob_light.rotation_euler = (0.6503, 0.05522, 1.866)
ob_light.lock_rotations_4d = False
ob_light.empty_display_type = 'ARROWS'
ob_light.color = (0.0, 0.0, 0.0, 0.0)
ob_light.lineart.crease_threshold = 0.0
ob_camera.location = (6.102, 0.0, 0.0)
ob_camera.rotation_euler = (1.571, -4.371e-08, 1.571)
ob_camera.lock_rotations_4d = False
ob_camera.empty_display_type = 'ARROWS'
ob_camera.color = (0.0, 0.0, 0.0, 0.0)
ob_camera.display_type = 'WIRE'
ob_camera.lineart.crease_threshold = 0.0
ob_plane.location = (0.0, 0.0, 0.0)
ob_plane.rotation_euler = (-5.724e-08, 1.246, 0.2583)
ob_bar.location = (0.02051, -0.3236, 0.1865)
ob_bar.rotation_euler = (-5.724e-08, 1.246, 0.2583)
ob_bar.scale = (0.09677, 0.9162, 1.0)
_m = ob_bar.modifiers.new('Shrinkwrap', 'SHRINKWRAP')
_m.target = ob_plane
_m.offset = 0.08
ob_bar_001.location = (-0.1259, 0.2354, 0.1828)
ob_bar_001.rotation_euler = (-1.246, -0.014, -1.317)
ob_bar_001.scale = (0.09678, 0.7639, 1.044)
_m = ob_bar_001.modifiers.new('Shrinkwrap', 'SHRINKWRAP')
_m.target = ob_plane
_m.offset = 0.08
ob_bar_002.location = (0.01079, 0.2649, -0.2318)
ob_bar_002.rotation_euler = (-0.0438, 1.245, 0.2121)
ob_bar_002.scale = (0.09678, 0.5805, 1.044)
_m = ob_bar_002.modifiers.new('Shrinkwrap', 'SHRINKWRAP')
_m.target = ob_plane
_m.offset = 0.08
ob_bar_003.location = (-0.01471, 0.3071, -0.1906)
ob_bar_003.rotation_euler = (-1.246, -0.014, -1.317)
ob_bar_003.scale = (0.3021, 0.1959, 1.044)
_m = ob_bar_003.modifiers.new('Shrinkwrap', 'SHRINKWRAP')
_m.target = ob_plane
_m.offset = 0.12
ob_bar_004.location = (-0.09477, 0.6159, -0.1951)
ob_bar_004.rotation_euler = (-1.246, -0.014, -1.317)
ob_bar_004.scale = (0.3021, 0.1959, 1.044)
_m = ob_bar_004.modifiers.new('Shrinkwrap', 'SHRINKWRAP')
_m.target = ob_plane
_m.offset = 0.12
ob_bar_005.location = (-0.1488, 0.2782, 0.2161)
ob_bar_005.rotation_euler = (-1.246, -0.014, -1.317)
ob_bar_005.scale = (0.3021, 0.1959, 1.044)
_m = ob_bar_005.modifiers.new('Shrinkwrap', 'SHRINKWRAP')
_m.target = ob_plane
_m.offset = 0.12
ob_cylinder.location = (-0.09586, -0.7652, 0.07783)
ob_cylinder.rotation_euler = (0.0, 1.33, 0.2797)
ob_cylinder.scale = (0.1073, 0.1073, 0.0237)
ob_cylinder_001.location = (-0.1444, -0.6751, 0.2355)
ob_cylinder_001.rotation_euler = (0.0, 1.33, 0.2797)
ob_cylinder_001.scale = (0.1073, 0.1073, 0.0237)
ob_cylinder_002.location = (-0.08024, -0.5007, -0.05853)
ob_cylinder_002.rotation_euler = (0.0, 1.33, 0.2797)
ob_cylinder_002.scale = (0.1073, 0.1073, 0.0237)
ob_cylinder_003.location = (-0.2356, 0.7461, -0.4509)
ob_cylinder_003.rotation_euler = (0.0, 1.33, 0.2797)
ob_cylinder_003.scale = (0.04157, 0.04157, 0.0237)
ob_cylinder_004.location = (-0.2468, 0.837, -0.5461)
ob_cylinder_004.rotation_euler = (0.0, 1.33, 0.2797)
ob_cylinder_004.scale = (0.04157, 0.04157, 0.0237)

# ---- collection membership
col_collection.objects.link(ob_light)
col_collection.objects.link(ob_camera)
col_collection.objects.link(ob_plane)
col_collection.objects.link(ob_bar)
col_collection.objects.link(ob_bar_001)
col_collection.objects.link(ob_bar_002)
col_collection.objects.link(ob_bar_003)
col_collection.objects.link(ob_bar_004)
col_collection.objects.link(ob_bar_005)
col_filling.objects.link(ob_cylinder)
col_filling.objects.link(ob_cylinder_001)
col_filling.objects.link(ob_cylinder_002)
col_filling.objects.link(ob_cylinder_003)
col_filling.objects.link(ob_cylinder_004)

# ---- scene / render settings (as saved in the file)
scene.camera = ob_camera
scene.frame_start = 1; scene.frame_end = 250; scene.frame_set(1)
scene.render.engine = 'BLENDER_EEVEE_NEXT'
scene.render.use_freestyle = True
scene.render.line_thickness = 2.0
scene.cycles.samples = 128
scene.cycles.use_auto_tile = False
scene.view_settings.view_transform = 'Filmic'
bpy.context.view_layer.update()
